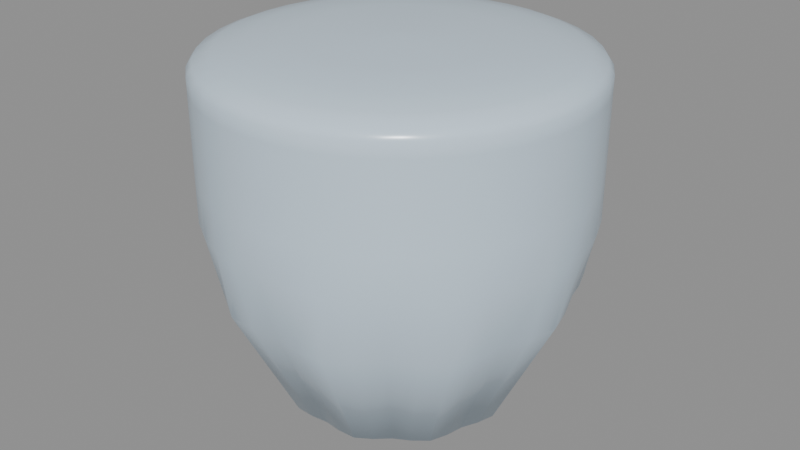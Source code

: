 # Source: shell_bell.blend  (saved by Blender 5.2.45; exported with 4.5.12 LTS)
import bpy
from mathutils import Matrix  # noqa: F401  (used for matrix-valued properties, if any)

bpy.ops.wm.read_factory_settings(use_empty=True)
scene = bpy.context.scene
scene.name = 'Scene'

# ---- materials (node trees are filled in below, after node groups)
mat_m_silica = bpy.data.materials.new('M_Silica')

# ---- material node trees
mat_m_silica.use_nodes = True; mat_m_silica.node_tree.nodes.clear()
_N = mat_m_silica.node_tree.nodes; _L = mat_m_silica.node_tree.links
n0 = _N.new('ShaderNodeBsdfPrincipled'); n0.name = 'Principled BSDF'; n0.location = (-200, 100)
n0.inputs[0].default_value = (0.62, 0.76, 0.88, 1.0)
n0.inputs[2].default_value = 0.25
n0.inputs[10].default_value = 0.005
n1 = _N.new('ShaderNodeOutputMaterial'); n1.name = 'Material Output'; n1.location = (200, 100)
_L.new(n0.outputs[0], n1.inputs[0])
n1.is_active_output = True

# ---- meshes
me_shellbell_mesh = bpy.data.meshes.new('ShellBell_mesh')
me_shellbell_mesh.from_pydata([(0.0, 0.0, -2.14), (0.0, 0.0, -2.14), (0.0, 0.0, -2.14), (0.0, 0.0, -2.14), (0.0, 0.0, -2.14), (0.0, 0.0, -2.14), (0.0, 0.0, -2.14), (0.0, 0.0, -2.14), (0.0, 0.0, -2.14), (0.0, 0.0, -2.14), (0.0, 0.0, -2.14), (0.0, 0.0, -2.14), (0.0, 0.0, -2.14), (0.0, 0.0, -2.14), (0.0, 0.0, -2.14), (0.0, 0.0, -2.14), (0.0, 0.0, -2.14), (0.0, 0.0, -2.14), (0.0, 0.0, -2.14), (0.0, 0.0, -2.14), (0.0, 0.0, -2.14), (0.0, 0.0, -2.14), (0.0, 0.0, -2.14), (0.0, 0.0, -2.14), (0.0, 0.0, -2.14), (0.0, 0.0, -2.14), (0.0, 0.0, -2.14), (0.0, 0.0, -2.14), (0.0, 0.0, -2.14), (0.0, 0.0, -2.14), (0.0, 0.0, -2.14), (0.0, 0.0, -2.14), (0.0, 0.0, -2.14), (0.0, 0.0, -2.14), (0.0, 0.0, -2.14), (0.0, 0.0, -2.14), (0.0, 0.0, -2.14), (0.0, 0.0, -2.14), (0.0, 0.0, -2.14), (0.0, 0.0, -2.14), (0.8343, 0.0, -1.99), (0.8, 0.1267, -1.99), (0.7472, 0.2428, -1.99), (0.7217, 0.3677, -1.99), (0.675, 0.4904, -1.99), (0.5728, 0.5728, -1.99), (0.4618, 0.6356, -1.99), (0.3677, 0.7217, -1.99), (0.2578, 0.7935, -1.99), (0.1267, 0.8, -1.99), (4.811e-17, 0.7857, -1.99), (-0.1267, 0.8, -1.99), (-0.2578, 0.7935, -1.99), (-0.3677, 0.7217, -1.99), (-0.4618, 0.6356, -1.99), (-0.5728, 0.5728, -1.99), (-0.675, 0.4904, -1.99), (-0.7217, 0.3677, -1.99), (-0.7472, 0.2428, -1.99), (-0.8, 0.1267, -1.99), (-0.8343, 1.022e-16, -1.99), (-0.8, -0.1267, -1.99), (-0.7472, -0.2428, -1.99), (-0.7217, -0.3677, -1.99), (-0.675, -0.4904, -1.99), (-0.5728, -0.5728, -1.99), (-0.4618, -0.6356, -1.99), (-0.3677, -0.7217, -1.99), (-0.2578, -0.7935, -1.99), (-0.1267, -0.8, -1.99), (-1.443e-16, -0.7857, -1.99), (0.1267, -0.8, -1.99), (0.2578, -0.7935, -1.99), (0.3677, -0.7217, -1.99), (0.4618, -0.6356, -1.99), (0.5728, -0.5728, -1.99), (0.675, -0.4904, -1.99), (0.7217, -0.3677, -1.99), (0.7472, -0.2428, -1.99), (0.8, -0.1267, -1.99), (1.279, 0.0, -1.1), (1.227, 0.1943, -1.1), (1.146, 0.3723, -1.1), (1.107, 0.5639, -1.1), (1.035, 0.7519, -1.1), (0.8782, 0.8782, -1.1), (0.7081, 0.9747, -1.1), (0.5639, 1.107, -1.1), (0.3953, 1.217, -1.1), (0.1943, 1.227, -1.1), (7.377e-17, 1.205, -1.1), (-0.1943, 1.227, -1.1), (-0.3953, 1.217, -1.1), (-0.5639, 1.107, -1.1), (-0.7081, 0.9747, -1.1), (-0.8782, 0.8782, -1.1), (-1.035, 0.7519, -1.1), (-1.107, 0.5639, -1.1), (-1.146, 0.3723, -1.1), (-1.227, 0.1943, -1.1), (-1.279, 1.567e-16, -1.1), (-1.227, -0.1943, -1.1), (-1.146, -0.3723, -1.1), (-1.107, -0.5639, -1.1), (-1.035, -0.7519, -1.1), (-0.8782, -0.8782, -1.1), (-0.7081, -0.9747, -1.1), (-0.5639, -1.107, -1.1), (-0.3953, -1.217, -1.1), (-0.1943, -1.227, -1.1), (-2.213e-16, -1.205, -1.1), (0.1943, -1.227, -1.1), (0.3953, -1.217, -1.1), (0.5639, -1.107, -1.1), (0.7081, -0.9747, -1.1), (0.8782, -0.8782, -1.1), (1.035, -0.7519, -1.1), (1.107, -0.5639, -1.1), (1.146, -0.3723, -1.1), (1.227, -0.1943, -1.1), (1.35, 0.0, -0.6), (1.333, 0.2112, -0.6), (1.284, 0.4172, -0.6), (1.203, 0.6129, -0.6), (1.092, 0.7935, -0.6), (0.9546, 0.9546, -0.6), (0.7935, 1.092, -0.6), (0.6129, 1.203, -0.6), (0.4172, 1.284, -0.6), (0.2112, 1.333, -0.6), (8.266e-17, 1.35, -0.6), (-0.2112, 1.333, -0.6), (-0.4172, 1.284, -0.6), (-0.6129, 1.203, -0.6), (-0.7935, 1.092, -0.6), (-0.9546, 0.9546, -0.6), (-1.092, 0.7935, -0.6), (-1.203, 0.6129, -0.6), (-1.284, 0.4172, -0.6), (-1.333, 0.2112, -0.6), (-1.35, 1.653e-16, -0.6), (-1.333, -0.2112, -0.6), (-1.284, -0.4172, -0.6), (-1.203, -0.6129, -0.6), (-1.092, -0.7935, -0.6), (-0.9546, -0.9546, -0.6), (-0.7935, -1.092, -0.6), (-0.6129, -1.203, -0.6), (-0.4172, -1.284, -0.6), (-0.2112, -1.333, -0.6), (-2.48e-16, -1.35, -0.6), (0.2112, -1.333, -0.6), (0.4172, -1.284, -0.6), (0.6129, -1.203, -0.6), (0.7935, -1.092, -0.6), (0.9546, -0.9546, -0.6), (1.092, -0.7935, -0.6), (1.203, -0.6129, -0.6), (1.284, -0.4172, -0.6), (1.333, -0.2112, -0.6), (1.35, 0.0, -0.3), (1.333, 0.2112, -0.3), (1.284, 0.4172, -0.3), (1.203, 0.6129, -0.3), (1.092, 0.7935, -0.3), (0.9546, 0.9546, -0.3), (0.7935, 1.092, -0.3), (0.6129, 1.203, -0.3), (0.4172, 1.284, -0.3), (0.2112, 1.333, -0.3), (8.266e-17, 1.35, -0.3), (-0.2112, 1.333, -0.3), (-0.4172, 1.284, -0.3), (-0.6129, 1.203, -0.3), (-0.7935, 1.092, -0.3), (-0.9546, 0.9546, -0.3), (-1.092, 0.7935, -0.3), (-1.203, 0.6129, -0.3), (-1.284, 0.4172, -0.3), (-1.333, 0.2112, -0.3), (-1.35, 1.653e-16, -0.3), (-1.333, -0.2112, -0.3), (-1.284, -0.4172, -0.3), (-1.203, -0.6129, -0.3), (-1.092, -0.7935, -0.3), (-0.9546, -0.9546, -0.3), (-0.7935, -1.092, -0.3), (-0.6129, -1.203, -0.3), (-0.4172, -1.284, -0.3), (-0.2112, -1.333, -0.3), (-2.48e-16, -1.35, -0.3), (0.2112, -1.333, -0.3), (0.4172, -1.284, -0.3), (0.6129, -1.203, -0.3), (0.7935, -1.092, -0.3), (0.9546, -0.9546, -0.3), (1.092, -0.7935, -0.3), (1.203, -0.6129, -0.3), (1.284, -0.4172, -0.3), (1.333, -0.2112, -0.3), (1.35, 0.0, 0.0), (1.333, 0.2112, 0.0), (1.284, 0.4172, 0.0), (1.203, 0.6129, 0.0), (1.092, 0.7935, 0.0), (0.9546, 0.9546, 0.0), (0.7935, 1.092, 0.0), (0.6129, 1.203, 0.0), (0.4172, 1.284, 0.0), (0.2112, 1.333, 0.0), (8.266e-17, 1.35, 0.0), (-0.2112, 1.333, 0.0), (-0.4172, 1.284, 0.0), (-0.6129, 1.203, 0.0), (-0.7935, 1.092, 0.0), (-0.9546, 0.9546, 0.0), (-1.092, 0.7935, 0.0), (-1.203, 0.6129, 0.0), (-1.284, 0.4172, 0.0), (-1.333, 0.2112, 0.0), (-1.35, 1.653e-16, 0.0), (-1.333, -0.2112, 0.0), (-1.284, -0.4172, 0.0), (-1.203, -0.6129, 0.0), (-1.092, -0.7935, 0.0), (-0.9546, -0.9546, 0.0), (-0.7935, -1.092, 0.0), (-0.6129, -1.203, 0.0), (-0.4172, -1.284, 0.0), (-0.2112, -1.333, 0.0), (-2.48e-16, -1.35, 0.0), (0.2112, -1.333, 0.0), (0.4172, -1.284, 0.0), (0.6129, -1.203, 0.0), (0.7935, -1.092, 0.0), (0.9546, -0.9546, 0.0), (1.092, -0.7935, 0.0), (1.203, -0.6129, 0.0), (1.284, -0.4172, 0.0), (1.333, -0.2112, 0.0), (1.35, 0.0, 0.3), (1.333, 0.2112, 0.3), (1.284, 0.4172, 0.3), (1.203, 0.6129, 0.3), (1.092, 0.7935, 0.3), (0.9546, 0.9546, 0.3), (0.7935, 1.092, 0.3), (0.6129, 1.203, 0.3), (0.4172, 1.284, 0.3), (0.2112, 1.333, 0.3), (8.266e-17, 1.35, 0.3), (-0.2112, 1.333, 0.3), (-0.4172, 1.284, 0.3), (-0.6129, 1.203, 0.3), (-0.7935, 1.092, 0.3), (-0.9546, 0.9546, 0.3), (-1.092, 0.7935, 0.3), (-1.203, 0.6129, 0.3), (-1.284, 0.4172, 0.3), (-1.333, 0.2112, 0.3), (-1.35, 1.653e-16, 0.3), (-1.333, -0.2112, 0.3), (-1.284, -0.4172, 0.3), (-1.203, -0.6129, 0.3), (-1.092, -0.7935, 0.3), (-0.9546, -0.9546, 0.3), (-0.7935, -1.092, 0.3), (-0.6129, -1.203, 0.3), (-0.4172, -1.284, 0.3), (-0.2112, -1.333, 0.3), (-2.48e-16, -1.35, 0.3), (0.2112, -1.333, 0.3), (0.4172, -1.284, 0.3), (0.6129, -1.203, 0.3), (0.7935, -1.092, 0.3), (0.9546, -0.9546, 0.3), (1.092, -0.7935, 0.3), (1.203, -0.6129, 0.3), (1.284, -0.4172, 0.3), (1.333, -0.2112, 0.3), (1.35, 0.0, 0.4), (1.333, 0.2112, 0.4), (1.284, 0.4172, 0.4), (1.203, 0.6129, 0.4), (1.092, 0.7935, 0.4), (0.9546, 0.9546, 0.4), (0.7935, 1.092, 0.4), (0.6129, 1.203, 0.4), (0.4172, 1.284, 0.4), (0.2112, 1.333, 0.4), (8.266e-17, 1.35, 0.4), (-0.2112, 1.333, 0.4), (-0.4172, 1.284, 0.4), (-0.6129, 1.203, 0.4), (-0.7935, 1.092, 0.4), (-0.9546, 0.9546, 0.4), (-1.092, 0.7935, 0.4), (-1.203, 0.6129, 0.4), (-1.284, 0.4172, 0.4), (-1.333, 0.2112, 0.4), (-1.35, 1.653e-16, 0.4), (-1.333, -0.2112, 0.4), (-1.284, -0.4172, 0.4), (-1.203, -0.6129, 0.4), (-1.092, -0.7935, 0.4), (-0.9546, -0.9546, 0.4), (-0.7935, -1.092, 0.4), (-0.6129, -1.203, 0.4), (-0.4172, -1.284, 0.4), (-0.2112, -1.333, 0.4), (-2.48e-16, -1.35, 0.4), (0.2112, -1.333, 0.4), (0.4172, -1.284, 0.4), (0.6129, -1.203, 0.4), (0.7935, -1.092, 0.4), (0.9546, -0.9546, 0.4), (1.092, -0.7935, 0.4), (1.203, -0.6129, 0.4), (1.284, -0.4172, 0.4), (1.333, -0.2112, 0.4), (1.31, 0.0, 0.4556), (1.294, 0.2049, 0.4556), (1.246, 0.4048, 0.4556), (1.167, 0.5947, 0.4556), (1.06, 0.77, 0.4556), (0.9263, 0.9263, 0.4556), (0.77, 1.06, 0.4556), (0.5947, 1.167, 0.4556), (0.4048, 1.246, 0.4556), (0.2049, 1.294, 0.4556), (8.021e-17, 1.31, 0.4556), (-0.2049, 1.294, 0.4556), (-0.4048, 1.246, 0.4556), (-0.5947, 1.167, 0.4556), (-0.77, 1.06, 0.4556), (-0.9263, 0.9263, 0.4556), (-1.06, 0.77, 0.4556), (-1.167, 0.5947, 0.4556), (-1.246, 0.4048, 0.4556), (-1.294, 0.2049, 0.4556), (-1.31, 1.604e-16, 0.4556), (-1.294, -0.2049, 0.4556), (-1.246, -0.4048, 0.4556), (-1.167, -0.5947, 0.4556), (-1.06, -0.77, 0.4556), (-0.9263, -0.9263, 0.4556), (-0.77, -1.06, 0.4556), (-0.5947, -1.167, 0.4556), (-0.4048, -1.246, 0.4556), (-0.2049, -1.294, 0.4556), (-2.406e-16, -1.31, 0.4556), (0.2049, -1.294, 0.4556), (0.4048, -1.246, 0.4556), (0.5947, -1.167, 0.4556), (0.77, -1.06, 0.4556), (0.9263, -0.9263, 0.4556), (1.06, -0.77, 0.4556), (1.167, -0.5947, 0.4556), (1.246, -0.4048, 0.4556), (1.294, -0.2049, 0.4556), (1.189, 0.0, 0.5058), (1.174, 0.186, 0.5058), (1.131, 0.3674, 0.5058), (1.059, 0.5397, 0.5058), (0.9618, 0.6988, 0.5058), (0.8406, 0.8406, 0.5058), (0.6988, 0.9618, 0.5058), (0.5397, 1.059, 0.5058), (0.3674, 1.131, 0.5058), (0.186, 1.174, 0.5058), (7.279e-17, 1.189, 0.5058), (-0.186, 1.174, 0.5058), (-0.3674, 1.131, 0.5058), (-0.5397, 1.059, 0.5058), (-0.6988, 0.9618, 0.5058), (-0.8406, 0.8406, 0.5058), (-0.9618, 0.6988, 0.5058), (-1.059, 0.5397, 0.5058), (-1.131, 0.3674, 0.5058), (-1.174, 0.186, 0.5058), (-1.189, 1.456e-16, 0.5058), (-1.174, -0.186, 0.5058), (-1.131, -0.3674, 0.5058), (-1.059, -0.5397, 0.5058), (-0.9618, -0.6988, 0.5058), (-0.8406, -0.8406, 0.5058), (-0.6988, -0.9618, 0.5058), (-0.5397, -1.059, 0.5058), (-0.3674, -1.131, 0.5058), (-0.186, -1.174, 0.5058), (-2.184e-16, -1.189, 0.5058), (0.186, -1.174, 0.5058), (0.3674, -1.131, 0.5058), (0.5397, -1.059, 0.5058), (0.6988, -0.9618, 0.5058), (0.8406, -0.8406, 0.5058), (0.9618, -0.6988, 0.5058), (1.059, -0.5397, 0.5058), (1.131, -0.3674, 0.5058), (1.174, -0.186, 0.5058), (0.9814, 0.0, 0.5456), (0.9694, 0.1535, 0.5456), (0.9334, 0.3033, 0.5456), (0.8745, 0.4456, 0.5456), (0.794, 0.5769, 0.5456), (0.694, 0.694, 0.5456), (0.5769, 0.794, 0.5456), (0.4456, 0.8745, 0.5456), (0.3033, 0.9334, 0.5456), (0.1535, 0.9694, 0.5456), (6.01e-17, 0.9814, 0.5456), (-0.1535, 0.9694, 0.5456), (-0.3033, 0.9334, 0.5456), (-0.4456, 0.8745, 0.5456), (-0.5769, 0.794, 0.5456), (-0.694, 0.694, 0.5456), (-0.794, 0.5769, 0.5456), (-0.8745, 0.4456, 0.5456), (-0.9334, 0.3033, 0.5456), (-0.9694, 0.1535, 0.5456), (-0.9814, 1.202e-16, 0.5456), (-0.9694, -0.1535, 0.5456), (-0.9334, -0.3033, 0.5456), (-0.8745, -0.4456, 0.5456), (-0.794, -0.5769, 0.5456), (-0.694, -0.694, 0.5456), (-0.5769, -0.794, 0.5456), (-0.4456, -0.8745, 0.5456), (-0.3033, -0.9334, 0.5456), (-0.1535, -0.9694, 0.5456), (-1.803e-16, -0.9814, 0.5456), (0.1535, -0.9694, 0.5456), (0.3033, -0.9334, 0.5456), (0.4456, -0.8745, 0.5456), (0.5769, -0.794, 0.5456), (0.694, -0.694, 0.5456), (0.794, -0.5769, 0.5456), (0.8745, -0.4456, 0.5456), (0.9334, -0.3033, 0.5456), (0.9694, -0.1535, 0.5456), (0.6673, 0.0, 0.5712), (0.6591, 0.1044, 0.5712), (0.6346, 0.2062, 0.5712), (0.5946, 0.3029, 0.5712), (0.5399, 0.3922, 0.5712), (0.4719, 0.4719, 0.5712), (0.3922, 0.5399, 0.5712), (0.3029, 0.5946, 0.5712), (0.2062, 0.6346, 0.5712), (0.1044, 0.6591, 0.5712), (4.086e-17, 0.6673, 0.5712), (-0.1044, 0.6591, 0.5712), (-0.2062, 0.6346, 0.5712), (-0.3029, 0.5946, 0.5712), (-0.3922, 0.5399, 0.5712), (-0.4719, 0.4719, 0.5712), (-0.5399, 0.3922, 0.5712), (-0.5946, 0.3029, 0.5712), (-0.6346, 0.2062, 0.5712), (-0.6591, 0.1044, 0.5712), (-0.6673, 8.172e-17, 0.5712), (-0.6591, -0.1044, 0.5712), (-0.6346, -0.2062, 0.5712), (-0.5946, -0.3029, 0.5712), (-0.5399, -0.3922, 0.5712), (-0.4719, -0.4719, 0.5712), (-0.3922, -0.5399, 0.5712), (-0.3029, -0.5946, 0.5712), (-0.2062, -0.6346, 0.5712), (-0.1044, -0.6591, 0.5712), (-1.226e-16, -0.6673, 0.5712), (0.1044, -0.6591, 0.5712), (0.2062, -0.6346, 0.5712), (0.3029, -0.5946, 0.5712), (0.3922, -0.5399, 0.5712), (0.4719, -0.4719, 0.5712), (0.5399, -0.3922, 0.5712), (0.5946, -0.3029, 0.5712), (0.6346, -0.2062, 0.5712), (0.6591, -0.1044, 0.5712), (0.0, 0.0, 0.58), (0.0, 0.0, 0.58), (0.0, 0.0, 0.58), (0.0, 0.0, 0.58), (0.0, 0.0, 0.58), (0.0, 0.0, 0.58), (0.0, 0.0, 0.58), (0.0, 0.0, 0.58), (0.0, 0.0, 0.58), (0.0, 0.0, 0.58), (0.0, 0.0, 0.58), (0.0, 0.0, 0.58), (0.0, 0.0, 0.58), (0.0, 0.0, 0.58), (0.0, 0.0, 0.58), (0.0, 0.0, 0.58), (0.0, 0.0, 0.58), (0.0, 0.0, 0.58), (0.0, 0.0, 0.58), (0.0, 0.0, 0.58), (0.0, 0.0, 0.58), (0.0, 0.0, 0.58), (0.0, 0.0, 0.58), (0.0, 0.0, 0.58), (0.0, 0.0, 0.58), (0.0, 0.0, 0.58), (0.0, 0.0, 0.58), (0.0, 0.0, 0.58), (0.0, 0.0, 0.58), (0.0, 0.0, 0.58), (0.0, 0.0, 0.58), (0.0, 0.0, 0.58), (0.0, 0.0, 0.58), (0.0, 0.0, 0.58), (0.0, 0.0, 0.58), (0.0, 0.0, 0.58), (0.0, 0.0, 0.58), (0.0, 0.0, 0.58), (0.0, 0.0, 0.58), (0.0, 0.0, 0.58)], [], [(0, 1, 41, 40), (1, 2, 42, 41), (2, 3, 43, 42), (3, 4, 44, 43), (4, 5, 45, 44), (5, 6, 46, 45), (6, 7, 47, 46), (7, 8, 48, 47), (8, 9, 49, 48), (9, 10, 50, 49), (10, 11, 51, 50), (11, 12, 52, 51), (12, 13, 53, 52), (13, 14, 54, 53), (14, 15, 55, 54), (15, 16, 56, 55), (16, 17, 57, 56), (17, 18, 58, 57), (18, 19, 59, 58), (19, 20, 60, 59), (20, 21, 61, 60), (21, 22, 62, 61), (22, 23, 63, 62), (23, 24, 64, 63), (24, 25, 65, 64), (25, 26, 66, 65), (26, 27, 67, 66), (27, 28, 68, 67), (28, 29, 69, 68), (29, 30, 70, 69), (30, 31, 71, 70), (31, 32, 72, 71), (32, 33, 73, 72), (33, 34, 74, 73), (34, 35, 75, 74), (35, 36, 76, 75), (36, 37, 77, 76), (37, 38, 78, 77), (38, 39, 79, 78), (39, 0, 40, 79), (40, 41, 81, 80), (41, 42, 82, 81), (42, 43, 83, 82), (43, 44, 84, 83), (44, 45, 85, 84), (45, 46, 86, 85), (46, 47, 87, 86), (47, 48, 88, 87), (48, 49, 89, 88), (49, 50, 90, 89), (50, 51, 91, 90), (51, 52, 92, 91), (52, 53, 93, 92), (53, 54, 94, 93), (54, 55, 95, 94), (55, 56, 96, 95), (56, 57, 97, 96), (57, 58, 98, 97), (58, 59, 99, 98), (59, 60, 100, 99), (60, 61, 101, 100), (61, 62, 102, 101), (62, 63, 103, 102), (63, 64, 104, 103), (64, 65, 105, 104), (65, 66, 106, 105), (66, 67, 107, 106), (67, 68, 108, 107), (68, 69, 109, 108), (69, 70, 110, 109), (70, 71, 111, 110), (71, 72, 112, 111), (72, 73, 113, 112), (73, 74, 114, 113), (74, 75, 115, 114), (75, 76, 116, 115), (76, 77, 117, 116), (77, 78, 118, 117), (78, 79, 119, 118), (79, 40, 80, 119), (80, 81, 121, 120), (81, 82, 122, 121), (82, 83, 123, 122), (83, 84, 124, 123), (84, 85, 125, 124), (85, 86, 126, 125), (86, 87, 127, 126), (87, 88, 128, 127), (88, 89, 129, 128), (89, 90, 130, 129), (90, 91, 131, 130), (91, 92, 132, 131), (92, 93, 133, 132), (93, 94, 134, 133), (94, 95, 135, 134), (95, 96, 136, 135), (96, 97, 137, 136), (97, 98, 138, 137), (98, 99, 139, 138), (99, 100, 140, 139), (100, 101, 141, 140), (101, 102, 142, 141), (102, 103, 143, 142), (103, 104, 144, 143), (104, 105, 145, 144), (105, 106, 146, 145), (106, 107, 147, 146), (107, 108, 148, 147), (108, 109, 149, 148), (109, 110, 150, 149), (110, 111, 151, 150), (111, 112, 152, 151), (112, 113, 153, 152), (113, 114, 154, 153), (114, 115, 155, 154), (115, 116, 156, 155), (116, 117, 157, 156), (117, 118, 158, 157), (118, 119, 159, 158), (119, 80, 120, 159), (120, 121, 161, 160), (121, 122, 162, 161), (122, 123, 163, 162), (123, 124, 164, 163), (124, 125, 165, 164), (125, 126, 166, 165), (126, 127, 167, 166), (127, 128, 168, 167), (128, 129, 169, 168), (129, 130, 170, 169), (130, 131, 171, 170), (131, 132, 172, 171), (132, 133, 173, 172), (133, 134, 174, 173), (134, 135, 175, 174), (135, 136, 176, 175), (136, 137, 177, 176), (137, 138, 178, 177), (138, 139, 179, 178), (139, 140, 180, 179), (140, 141, 181, 180), (141, 142, 182, 181), (142, 143, 183, 182), (143, 144, 184, 183), (144, 145, 185, 184), (145, 146, 186, 185), (146, 147, 187, 186), (147, 148, 188, 187), (148, 149, 189, 188), (149, 150, 190, 189), (150, 151, 191, 190), (151, 152, 192, 191), (152, 153, 193, 192), (153, 154, 194, 193), (154, 155, 195, 194), (155, 156, 196, 195), (156, 157, 197, 196), (157, 158, 198, 197), (158, 159, 199, 198), (159, 120, 160, 199), (160, 161, 201, 200), (161, 162, 202, 201), (162, 163, 203, 202), (163, 164, 204, 203), (164, 165, 205, 204), (165, 166, 206, 205), (166, 167, 207, 206), (167, 168, 208, 207), (168, 169, 209, 208), (169, 170, 210, 209), (170, 171, 211, 210), (171, 172, 212, 211), (172, 173, 213, 212), (173, 174, 214, 213), (174, 175, 215, 214), (175, 176, 216, 215), (176, 177, 217, 216), (177, 178, 218, 217), (178, 179, 219, 218), (179, 180, 220, 219), (180, 181, 221, 220), (181, 182, 222, 221), (182, 183, 223, 222), (183, 184, 224, 223), (184, 185, 225, 224), (185, 186, 226, 225), (186, 187, 227, 226), (187, 188, 228, 227), (188, 189, 229, 228), (189, 190, 230, 229), (190, 191, 231, 230), (191, 192, 232, 231), (192, 193, 233, 232), (193, 194, 234, 233), (194, 195, 235, 234), (195, 196, 236, 235), (196, 197, 237, 236), (197, 198, 238, 237), (198, 199, 239, 238), (199, 160, 200, 239), (200, 201, 241, 240), (201, 202, 242, 241), (202, 203, 243, 242), (203, 204, 244, 243), (204, 205, 245, 244), (205, 206, 246, 245), (206, 207, 247, 246), (207, 208, 248, 247), (208, 209, 249, 248), (209, 210, 250, 249), (210, 211, 251, 250), (211, 212, 252, 251), (212, 213, 253, 252), (213, 214, 254, 253), (214, 215, 255, 254), (215, 216, 256, 255), (216, 217, 257, 256), (217, 218, 258, 257), (218, 219, 259, 258), (219, 220, 260, 259), (220, 221, 261, 260), (221, 222, 262, 261), (222, 223, 263, 262), (223, 224, 264, 263), (224, 225, 265, 264), (225, 226, 266, 265), (226, 227, 267, 266), (227, 228, 268, 267), (228, 229, 269, 268), (229, 230, 270, 269), (230, 231, 271, 270), (231, 232, 272, 271), (232, 233, 273, 272), (233, 234, 274, 273), (234, 235, 275, 274), (235, 236, 276, 275), (236, 237, 277, 276), (237, 238, 278, 277), (238, 239, 279, 278), (239, 200, 240, 279), (240, 241, 281, 280), (241, 242, 282, 281), (242, 243, 283, 282), (243, 244, 284, 283), (244, 245, 285, 284), (245, 246, 286, 285), (246, 247, 287, 286), (247, 248, 288, 287), (248, 249, 289, 288), (249, 250, 290, 289), (250, 251, 291, 290), (251, 252, 292, 291), (252, 253, 293, 292), (253, 254, 294, 293), (254, 255, 295, 294), (255, 256, 296, 295), (256, 257, 297, 296), (257, 258, 298, 297), (258, 259, 299, 298), (259, 260, 300, 299), (260, 261, 301, 300), (261, 262, 302, 301), (262, 263, 303, 302), (263, 264, 304, 303), (264, 265, 305, 304), (265, 266, 306, 305), (266, 267, 307, 306), (267, 268, 308, 307), (268, 269, 309, 308), (269, 270, 310, 309), (270, 271, 311, 310), (271, 272, 312, 311), (272, 273, 313, 312), (273, 274, 314, 313), (274, 275, 315, 314), (275, 276, 316, 315), (276, 277, 317, 316), (277, 278, 318, 317), (278, 279, 319, 318), (279, 240, 280, 319), (280, 281, 321, 320), (281, 282, 322, 321), (282, 283, 323, 322), (283, 284, 324, 323), (284, 285, 325, 324), (285, 286, 326, 325), (286, 287, 327, 326), (287, 288, 328, 327), (288, 289, 329, 328), (289, 290, 330, 329), (290, 291, 331, 330), (291, 292, 332, 331), (292, 293, 333, 332), (293, 294, 334, 333), (294, 295, 335, 334), (295, 296, 336, 335), (296, 297, 337, 336), (297, 298, 338, 337), (298, 299, 339, 338), (299, 300, 340, 339), (300, 301, 341, 340), (301, 302, 342, 341), (302, 303, 343, 342), (303, 304, 344, 343), (304, 305, 345, 344), (305, 306, 346, 345), (306, 307, 347, 346), (307, 308, 348, 347), (308, 309, 349, 348), (309, 310, 350, 349), (310, 311, 351, 350), (311, 312, 352, 351), (312, 313, 353, 352), (313, 314, 354, 353), (314, 315, 355, 354), (315, 316, 356, 355), (316, 317, 357, 356), (317, 318, 358, 357), (318, 319, 359, 358), (319, 280, 320, 359), (320, 321, 361, 360), (321, 322, 362, 361), (322, 323, 363, 362), (323, 324, 364, 363), (324, 325, 365, 364), (325, 326, 366, 365), (326, 327, 367, 366), (327, 328, 368, 367), (328, 329, 369, 368), (329, 330, 370, 369), (330, 331, 371, 370), (331, 332, 372, 371), (332, 333, 373, 372), (333, 334, 374, 373), (334, 335, 375, 374), (335, 336, 376, 375), (336, 337, 377, 376), (337, 338, 378, 377), (338, 339, 379, 378), (339, 340, 380, 379), (340, 341, 381, 380), (341, 342, 382, 381), (342, 343, 383, 382), (343, 344, 384, 383), (344, 345, 385, 384), (345, 346, 386, 385), (346, 347, 387, 386), (347, 348, 388, 387), (348, 349, 389, 388), (349, 350, 390, 389), (350, 351, 391, 390), (351, 352, 392, 391), (352, 353, 393, 392), (353, 354, 394, 393), (354, 355, 395, 394), (355, 356, 396, 395), (356, 357, 397, 396), (357, 358, 398, 397), (358, 359, 399, 398), (359, 320, 360, 399), (360, 361, 401, 400), (361, 362, 402, 401), (362, 363, 403, 402), (363, 364, 404, 403), (364, 365, 405, 404), (365, 366, 406, 405), (366, 367, 407, 406), (367, 368, 408, 407), (368, 369, 409, 408), (369, 370, 410, 409), (370, 371, 411, 410), (371, 372, 412, 411), (372, 373, 413, 412), (373, 374, 414, 413), (374, 375, 415, 414), (375, 376, 416, 415), (376, 377, 417, 416), (377, 378, 418, 417), (378, 379, 419, 418), (379, 380, 420, 419), (380, 381, 421, 420), (381, 382, 422, 421), (382, 383, 423, 422), (383, 384, 424, 423), (384, 385, 425, 424), (385, 386, 426, 425), (386, 387, 427, 426), (387, 388, 428, 427), (388, 389, 429, 428), (389, 390, 430, 429), (390, 391, 431, 430), (391, 392, 432, 431), (392, 393, 433, 432), (393, 394, 434, 433), (394, 395, 435, 434), (395, 396, 436, 435), (396, 397, 437, 436), (397, 398, 438, 437), (398, 399, 439, 438), (399, 360, 400, 439), (400, 401, 441, 440), (401, 402, 442, 441), (402, 403, 443, 442), (403, 404, 444, 443), (404, 405, 445, 444), (405, 406, 446, 445), (406, 407, 447, 446), (407, 408, 448, 447), (408, 409, 449, 448), (409, 410, 450, 449), (410, 411, 451, 450), (411, 412, 452, 451), (412, 413, 453, 452), (413, 414, 454, 453), (414, 415, 455, 454), (415, 416, 456, 455), (416, 417, 457, 456), (417, 418, 458, 457), (418, 419, 459, 458), (419, 420, 460, 459), (420, 421, 461, 460), (421, 422, 462, 461), (422, 423, 463, 462), (423, 424, 464, 463), (424, 425, 465, 464), (425, 426, 466, 465), (426, 427, 467, 466), (427, 428, 468, 467), (428, 429, 469, 468), (429, 430, 470, 469), (430, 431, 471, 470), (431, 432, 472, 471), (432, 433, 473, 472), (433, 434, 474, 473), (434, 435, 475, 474), (435, 436, 476, 475), (436, 437, 477, 476), (437, 438, 478, 477), (438, 439, 479, 478), (439, 400, 440, 479), (440, 441, 481, 480), (441, 442, 482, 481), (442, 443, 483, 482), (443, 444, 484, 483), (444, 445, 485, 484), (445, 446, 486, 485), (446, 447, 487, 486), (447, 448, 488, 487), (448, 449, 489, 488), (449, 450, 490, 489), (450, 451, 491, 490), (451, 452, 492, 491), (452, 453, 493, 492), (453, 454, 494, 493), (454, 455, 495, 494), (455, 456, 496, 495), (456, 457, 497, 496), (457, 458, 498, 497), (458, 459, 499, 498), (459, 460, 500, 499), (460, 461, 501, 500), (461, 462, 502, 501), (462, 463, 503, 502), (463, 464, 504, 503), (464, 465, 505, 504), (465, 466, 506, 505), (466, 467, 507, 506), (467, 468, 508, 507), (468, 469, 509, 508), (469, 470, 510, 509), (470, 471, 511, 510), (471, 472, 512, 511), (472, 473, 513, 512), (473, 474, 514, 513), (474, 475, 515, 514), (475, 476, 516, 515), (476, 477, 517, 516), (477, 478, 518, 517), (478, 479, 519, 518), (479, 440, 480, 519)])
me_shellbell_mesh.polygons.foreach_set('use_smooth', [True] * 480)
me_shellbell_mesh.materials.append(mat_m_silica)
me_shellbell_mesh.update()

# ---- objects
ob_shellbell = bpy.data.objects.new('ShellBell', me_shellbell_mesh)

# ---- transforms, parenting, visibility, modifiers, constraints
ob_shellbell.location = (0.0, 0.0, 0.0)

# ---- collection membership
scene.collection.objects.link(ob_shellbell)

# ---- scene / render settings (as saved in the file)
scene.frame_start = 1; scene.frame_end = 250; scene.frame_set(1)
scene.render.engine = 'BLENDER_EEVEE_NEXT'
scene.render.bake_bias = 0.0
scene.render.bake_samples = 0
scene.render.compositor_device = 'GPU'
scene.eevee.use_volume_custom_range = False
scene.eevee.fast_gi_thickness_near = 0.1
scene.eevee.fast_gi_thickness_far = 0.0
scene.eevee.ray_tracing_options.screen_trace_thickness = 0.1
bpy.context.view_layer.update()

# ---- added for rendering (the .blend has no active camera and no usable light): camera, sun + grey world if the file has none
cam_auto = bpy.data.cameras.new('AutoCamera')
cam_auto.lens = 50.0
cam_auto.sensor_width = 36.0
cam_auto.clip_end = 1000.0
ob_auto_camera = bpy.data.objects.new('AutoCamera', cam_auto)
scene.collection.objects.link(ob_auto_camera)
ob_auto_camera.location = (4.33756, -5.20507, 2.69005)
ob_auto_camera.rotation_euler = (1.09748, -7.21219e-08, 0.694738)
scene.camera = ob_auto_camera
light_auto_sun = bpy.data.lights.new('AutoSun', 'SUN')
light_auto_sun.energy = 3.0
light_auto_sun.angle = 0.0523599
ob_auto_sun = bpy.data.objects.new('AutoSun', light_auto_sun)
scene.collection.objects.link(ob_auto_sun)
ob_auto_sun.rotation_euler = (0.872665, 0.174533, 0.523599)
if scene.world is None:
    world_auto = bpy.data.worlds.new('AutoWorld')
    world_auto.color = (0.3, 0.3, 0.3)
    scene.world = world_auto
bpy.context.view_layer.update()
